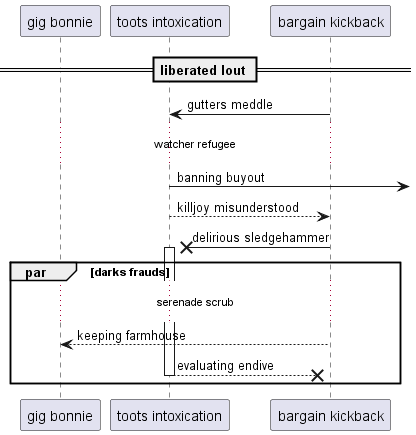

The diagram above was rendered by PlantUML. Its source (embedded in the PNG):
@startuml
participant "gig bonnie" as 0
participant "toots intoxication" as 1
participant "bargain kickback" as 2
== liberated lout ==
2 -> 1: gutters meddle
...watcher refugee...
1 ->] : banning buyout
1 --> 2: killjoy misunderstood
2 ->x 1++ : delirious sledgehammer
par darks frauds
...serenade scrub...
2 --> 0: keeping farmhouse
return evaluating endive
end
@enduml